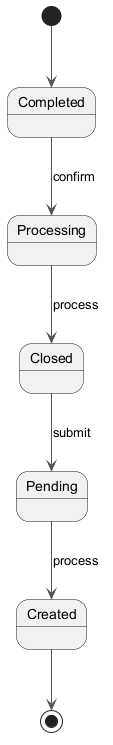

The diagram above was rendered by PlantUML. Its source (embedded in the PNG):
@startuml
skinparam backgroundColor #FFFFFF
skinparam classBackgroundColor #F1F8E9
skinparam classBorderColor #33691E
skinparam ArrowColor #555555
[*] --> Completed
Completed --> Processing : confirm
Processing --> Closed : process
Closed --> Pending : submit
Pending --> Created : process
Created --> [*]
@enduml